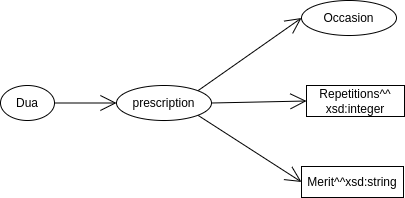

The diagram above was exported from draw.io. Its source (the exported page's mxGraphModel, read from the mxfile embedded in the PNG):
<mxGraphModel dx="2074" dy="786" grid="0" gridSize="10" guides="1" tooltips="1" connect="1" arrows="1" fold="1" page="0" pageScale="1" pageWidth="850" pageHeight="1100" math="0" shadow="0">
  <root>
    <mxCell id="0" />
    <mxCell id="1" parent="0" />
    <mxCell id="4F05s9WMWuxgDXdYvn-C-6" style="edgeStyle=none;curved=1;rounded=0;orthogonalLoop=1;jettySize=auto;html=1;exitX=1;exitY=0.5;exitDx=0;exitDy=0;entryX=0;entryY=0.5;entryDx=0;entryDy=0;endArrow=open;startSize=14;endSize=14;sourcePerimeterSpacing=8;targetPerimeterSpacing=8;" edge="1" parent="1" source="4F05s9WMWuxgDXdYvn-C-1" target="4F05s9WMWuxgDXdYvn-C-2">
      <mxGeometry relative="1" as="geometry" />
    </mxCell>
    <mxCell id="4F05s9WMWuxgDXdYvn-C-1" value="Dua" style="ellipse;whiteSpace=wrap;html=1;" vertex="1" parent="1">
      <mxGeometry x="-231" y="109" width="54" height="35" as="geometry" />
    </mxCell>
    <mxCell id="4F05s9WMWuxgDXdYvn-C-7" style="edgeStyle=none;curved=1;rounded=0;orthogonalLoop=1;jettySize=auto;html=1;exitX=1;exitY=0;exitDx=0;exitDy=0;entryX=0;entryY=0.5;entryDx=0;entryDy=0;endArrow=open;startSize=14;endSize=14;sourcePerimeterSpacing=8;targetPerimeterSpacing=8;" edge="1" parent="1" source="4F05s9WMWuxgDXdYvn-C-2" target="4F05s9WMWuxgDXdYvn-C-3">
      <mxGeometry relative="1" as="geometry" />
    </mxCell>
    <mxCell id="4F05s9WMWuxgDXdYvn-C-8" style="edgeStyle=none;curved=1;rounded=0;orthogonalLoop=1;jettySize=auto;html=1;exitX=1;exitY=0.5;exitDx=0;exitDy=0;endArrow=open;startSize=14;endSize=14;sourcePerimeterSpacing=8;targetPerimeterSpacing=8;entryX=0;entryY=0.5;entryDx=0;entryDy=0;" edge="1" parent="1" source="4F05s9WMWuxgDXdYvn-C-2" target="4F05s9WMWuxgDXdYvn-C-10">
      <mxGeometry relative="1" as="geometry">
        <mxPoint x="73" y="126.5" as="targetPoint" />
      </mxGeometry>
    </mxCell>
    <mxCell id="4F05s9WMWuxgDXdYvn-C-9" style="edgeStyle=none;curved=1;rounded=0;orthogonalLoop=1;jettySize=auto;html=1;exitX=1;exitY=1;exitDx=0;exitDy=0;entryX=0;entryY=0.5;entryDx=0;entryDy=0;endArrow=open;startSize=14;endSize=14;sourcePerimeterSpacing=8;targetPerimeterSpacing=8;" edge="1" parent="1" source="4F05s9WMWuxgDXdYvn-C-2" target="4F05s9WMWuxgDXdYvn-C-11">
      <mxGeometry relative="1" as="geometry">
        <mxPoint x="70" y="207.5" as="targetPoint" />
      </mxGeometry>
    </mxCell>
    <mxCell id="4F05s9WMWuxgDXdYvn-C-2" value="prescription" style="ellipse;whiteSpace=wrap;html=1;" vertex="1" parent="1">
      <mxGeometry x="-115" y="109" width="95" height="35" as="geometry" />
    </mxCell>
    <mxCell id="4F05s9WMWuxgDXdYvn-C-3" value="Occasion" style="ellipse;whiteSpace=wrap;html=1;" vertex="1" parent="1">
      <mxGeometry x="70" y="24" width="95" height="35" as="geometry" />
    </mxCell>
    <mxCell id="4F05s9WMWuxgDXdYvn-C-10" value="Repetitions^^ xsd:integer" style="rounded=0;whiteSpace=wrap;html=1;" vertex="1" parent="1">
      <mxGeometry x="75" y="109" width="98" height="31" as="geometry" />
    </mxCell>
    <mxCell id="4F05s9WMWuxgDXdYvn-C-11" value="Merit^^xsd:string" style="rounded=0;whiteSpace=wrap;html=1;" vertex="1" parent="1">
      <mxGeometry x="70" y="190" width="102" height="31" as="geometry" />
    </mxCell>
  </root>
</mxGraphModel>